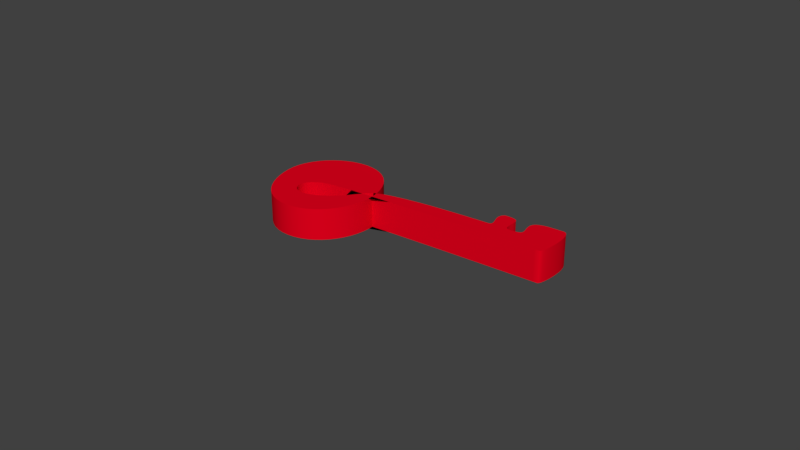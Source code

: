 # Source: llave_X_.blend  (saved by Blender 2.77.0; exported with 4.5.12 LTS)
import bpy
from mathutils import Matrix  # noqa: F401  (used for matrix-valued properties, if any)

bpy.ops.wm.read_factory_settings(use_empty=True)
scene = bpy.context.scene
scene.name = 'Scene'

# ---- collections
col_collection_1 = bpy.data.collections.new('Collection 1'); scene.collection.children.link(col_collection_1)

# ---- materials (node trees are filled in below, after node groups)
mat_material = bpy.data.materials.new('Material')
mat_material.alpha_threshold = 0.0
mat_material.use_transparent_shadow = False
mat_material.diffuse_color = (0.8, 0.0, 0.01203, 1.0)
mat_material.roughness = 0.5

# ---- material node trees

# ---- world
world_world = bpy.data.worlds.new('World'); scene.world = world_world
world_world.color = (0.05088, 0.05088, 0.05088)
world_world.use_sun_shadow = False
world_world.sun_shadow_jitter_overblur = 0.0
world_world.cycles.sampling_method = 'MANUAL'

# ---- curves / text
cu_beziercurve = bpy.data.curves.new('BezierCurve', 'CURVE')
cu_beziercurve.dimensions = '2D'
_sp = cu_beziercurve.splines.new('BEZIER'); _sp.bezier_points.add(9)
_sp.bezier_points.foreach_set('co', [0.6215, 0.6088, 0.0, 1.802, 0.8238, 0.0, 1.823, 1.031, 0.0, 1.946, 1.02, 0.0, 1.99, 0.8368, 0.0, 2.105, 0.8568, 0.0, 2.115, 1.043, 0.0, 2.372, 1.098, 0.0, 2.404, 0.6837, 0.0, 0.2324, 0.5332, 0.0])
_sp.bezier_points.foreach_set('handle_left', [0.155, -0.0961, 0.0, 1.757, 0.8159, 0.0, 1.745, 0.9634, 0.0, 1.919, 1.043, 0.0, 1.934, 0.8535, 0.0, 2.065, 0.8318, 0.0, 2.063, 0.9884, 0.0, 2.291, 1.089, 0.0, 2.448, 0.6878, 0.0, 0.4738, 0.5887, 0.0])
_sp.bezier_points.foreach_set('handle_right', [0.7279, 0.7697, 0.0, 1.876, 0.8369, 0.0, 1.831, 1.037, 0.0, 1.989, 0.9845, 0.0, 2.001, 0.8334, 0.0, 2.145, 0.8825, 0.0, 2.17, 1.1, 0.0, 2.479, 1.11, 0.0, 2.367, 0.6802, 0.0, -0.2143, 0.4303, 0.0])
for _p, _l, _r in zip(_sp.bezier_points, ['ALIGNED', 'ALIGNED', 'ALIGNED', 'ALIGNED', 'ALIGNED', 'ALIGNED', 'ALIGNED', 'ALIGNED', 'ALIGNED', 'ALIGNED'], ['ALIGNED', 'ALIGNED', 'ALIGNED', 'ALIGNED', 'ALIGNED', 'ALIGNED', 'ALIGNED', 'ALIGNED', 'ALIGNED', 'ALIGNED']): _p.handle_left_type = _l; _p.handle_right_type = _r
_sp.order_u = 0
_sp.order_v = 0
_sp.use_cyclic_u = True
_sp = cu_beziercurve.splines.new('BEZIER'); _sp.bezier_points.add(3)
_sp.bezier_points.foreach_set('co', [0.2276, -0.01481, 0.0, -0.2816, 0.5164, 0.0, 0.2238, 1.064, 0.0, 0.706, 0.533, 0.0])
_sp.bezier_points.foreach_set('handle_left', [0.5115, -0.008226, 0.0, -0.2435, 0.2393, 0.0, -0.06723, 1.065, 0.0, 0.7033, 0.8131, 0.0])
_sp.bezier_points.foreach_set('handle_right', [-0.05963, -0.02146, 0.0, -0.3223, 0.812, 0.0, 0.5039, 1.063, 0.0, 0.7088, 0.2491, 0.0])
for _p, _l, _r in zip(_sp.bezier_points, ['AUTO', 'ALIGNED', 'AUTO', 'AUTO'], ['AUTO', 'ALIGNED', 'AUTO', 'AUTO']): _p.handle_left_type = _l; _p.handle_right_type = _r
_sp.order_u = 0
_sp.order_v = 0
_sp.use_cyclic_u = True
cu_beziercurve.materials.append(mat_material)
cu_beziercurve.use_path = True
cu_beziercurve.use_path_clamp = True
cu_beziercurve.bevel_resolution = 0
cu_beziercurve.extrude = 0.15
cu_beziercurve.fill_mode = 'BOTH'

# ---- objects
ob_beziercurve = bpy.data.objects.new('BezierCurve', cu_beziercurve)

# ---- transforms, parenting, visibility, modifiers, constraints
ob_beziercurve.location = (0.0, 0.0, 0.0)
ob_beziercurve.show_texture_space = True
ob_beziercurve.lineart.crease_threshold = 0.0

# ---- collection membership
col_collection_1.objects.link(ob_beziercurve)

# ---- scene / render settings (as saved in the file)
scene.frame_start = 1; scene.frame_end = 250; scene.frame_set(1)
scene.render.engine = 'BLENDER_EEVEE_NEXT'
scene.render.resolution_percentage = 50
scene.render.dither_intensity = 0.0
scene.cycles.use_denoising = False
scene.cycles.samples = 128
scene.cycles.sampling_pattern = 'TABULATED_SOBOL'
scene.cycles.light_sampling_threshold = 0.0
scene.cycles.use_adaptive_sampling = False
scene.cycles.use_light_tree = False
scene.cycles.blur_glossy = 0.0
scene.cycles.sample_clamp_indirect = 0.0
scene.view_settings.view_transform = 'Standard'
bpy.context.view_layer.update()

# ---- added for rendering (the .blend has no active camera and no usable light): camera, sun
cam_auto = bpy.data.cameras.new('AutoCamera')
cam_auto.lens = 50.0
cam_auto.sensor_width = 36.0
cam_auto.clip_end = 1000.0
ob_auto_camera = bpy.data.objects.new('AutoCamera', cam_auto)
scene.collection.objects.link(ob_auto_camera)
ob_auto_camera.location = (6.58525, -6.0871, 4.41922)
ob_auto_camera.rotation_euler = (1.09748, -7.21219e-08, 0.694738)
scene.camera = ob_auto_camera
light_auto_sun = bpy.data.lights.new('AutoSun', 'SUN')
light_auto_sun.energy = 3.0
light_auto_sun.angle = 0.0523599
ob_auto_sun = bpy.data.objects.new('AutoSun', light_auto_sun)
scene.collection.objects.link(ob_auto_sun)
ob_auto_sun.rotation_euler = (0.872665, 0.174533, 0.523599)
bpy.context.view_layer.update()
